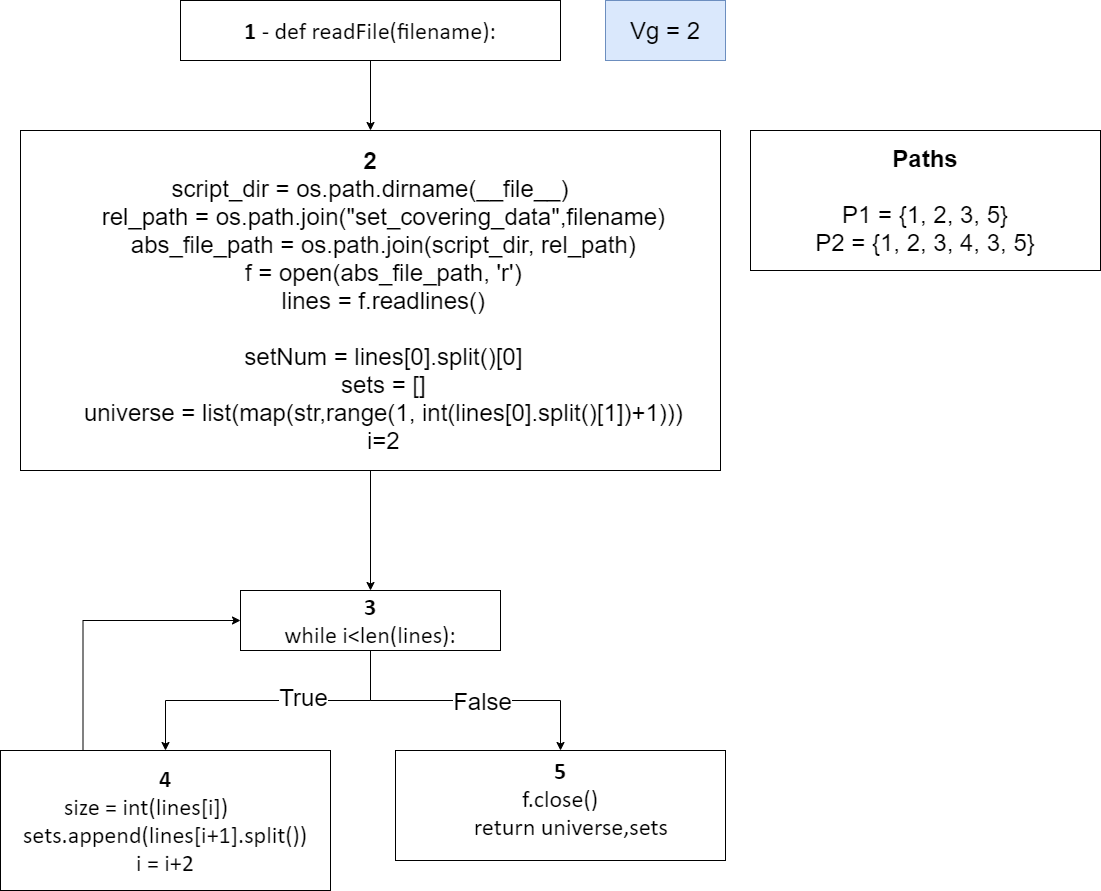

The diagram above was exported from draw.io. Its source (the exported page's mxGraphModel, read from the mxfile embedded in the PNG):
<mxGraphModel dx="852" dy="494" grid="1" gridSize="10" guides="1" tooltips="1" connect="1" arrows="1" fold="1" page="1" pageScale="1" pageWidth="827" pageHeight="1169" math="0" shadow="0">
  <root>
    <mxCell id="0" />
    <mxCell id="1" parent="0" />
    <mxCell id="FRKGlwHO5bxEFx_OvHHs-7" style="edgeStyle=orthogonalEdgeStyle;rounded=0;orthogonalLoop=1;jettySize=auto;html=1;exitX=0.5;exitY=1;exitDx=0;exitDy=0;" parent="1" source="FRKGlwHO5bxEFx_OvHHs-1" target="FRKGlwHO5bxEFx_OvHHs-6" edge="1">
      <mxGeometry relative="1" as="geometry" />
    </mxCell>
    <mxCell id="FRKGlwHO5bxEFx_OvHHs-1" value="&lt;p style=&quot;margin-top: 0pt ; margin-bottom: 0pt ; margin-left: 0in ; text-align: left ; direction: ltr ; unicode-bidi: embed ; word-break: normal&quot;&gt;&lt;span style=&quot;font-size: 18pt ; font-family: &amp;#34;calibri&amp;#34; ; font-weight: bold&quot;&gt;1&lt;/span&gt;&lt;span style=&quot;font-size: 18pt ; font-family: &amp;#34;calibri&amp;#34;&quot;&gt; - def&amp;nbsp;&lt;/span&gt;&lt;span style=&quot;font-family: &amp;#34;calibri&amp;#34; ; font-size: 24px&quot;&gt;readFile(filename):&lt;/span&gt;&lt;/p&gt;" style="rounded=0;whiteSpace=wrap;html=1;" parent="1" vertex="1">
      <mxGeometry x="270" y="90" width="380" height="60" as="geometry" />
    </mxCell>
    <mxCell id="IAGQ80aIBTGVb0uLAiTu-3" style="edgeStyle=orthogonalEdgeStyle;rounded=0;orthogonalLoop=1;jettySize=auto;html=1;exitX=0.5;exitY=1;exitDx=0;exitDy=0;entryX=0.5;entryY=0;entryDx=0;entryDy=0;" parent="1" source="FRKGlwHO5bxEFx_OvHHs-6" target="IAGQ80aIBTGVb0uLAiTu-1" edge="1">
      <mxGeometry relative="1" as="geometry" />
    </mxCell>
    <mxCell id="FRKGlwHO5bxEFx_OvHHs-6" value="&lt;div style=&quot;font-size: 24px&quot;&gt;&lt;font style=&quot;font-size: 24px&quot;&gt;&lt;b&gt;2&lt;/b&gt;&lt;/font&gt;&lt;/div&gt;&lt;div style=&quot;font-size: 24px&quot;&gt;&lt;div&gt;script_dir = os.path.dirname(__file__)&lt;/div&gt;&lt;div&gt;&amp;nbsp; &amp;nbsp; rel_path = os.path.join(&quot;set_covering_data&quot;,filename)&lt;/div&gt;&lt;div&gt;&amp;nbsp; &amp;nbsp; abs_file_path = os.path.join(script_dir, rel_path)&lt;/div&gt;&lt;div&gt;&amp;nbsp; &amp;nbsp; f = open(abs_file_path, 'r')&lt;/div&gt;&lt;div&gt;&amp;nbsp; &amp;nbsp; lines = f.readlines()&lt;/div&gt;&lt;div&gt;&amp;nbsp; &amp;nbsp;&amp;nbsp;&lt;/div&gt;&lt;div&gt;&amp;nbsp; &amp;nbsp; setNum = lines[0].split()[0]&lt;/div&gt;&lt;div&gt;&amp;nbsp; &amp;nbsp; sets = []&lt;/div&gt;&lt;div&gt;&amp;nbsp; &amp;nbsp; universe = list(map(str,range(1, int(lines[0].split()[1])+1)))&lt;/div&gt;&lt;div&gt;&amp;nbsp; &amp;nbsp; i=2&lt;/div&gt;&lt;/div&gt;" style="rounded=0;whiteSpace=wrap;html=1;align=center;" parent="1" vertex="1">
      <mxGeometry x="110" y="220" width="700" height="340" as="geometry" />
    </mxCell>
    <mxCell id="IAGQ80aIBTGVb0uLAiTu-6" style="edgeStyle=orthogonalEdgeStyle;rounded=0;orthogonalLoop=1;jettySize=auto;html=1;" parent="1" source="IAGQ80aIBTGVb0uLAiTu-1" target="IAGQ80aIBTGVb0uLAiTu-4" edge="1">
      <mxGeometry relative="1" as="geometry" />
    </mxCell>
    <mxCell id="IAGQ80aIBTGVb0uLAiTu-7" value="True" style="text;html=1;resizable=0;points=[];align=center;verticalAlign=middle;labelBackgroundColor=#ffffff;fontSize=24;" parent="IAGQ80aIBTGVb0uLAiTu-6" vertex="1" connectable="0">
      <mxGeometry x="-0.2246" y="-4" relative="1" as="geometry">
        <mxPoint as="offset" />
      </mxGeometry>
    </mxCell>
    <mxCell id="IAGQ80aIBTGVb0uLAiTu-10" style="edgeStyle=orthogonalEdgeStyle;rounded=0;orthogonalLoop=1;jettySize=auto;html=1;exitX=0.5;exitY=1;exitDx=0;exitDy=0;entryX=0.5;entryY=0;entryDx=0;entryDy=0;fontSize=24;" parent="1" source="IAGQ80aIBTGVb0uLAiTu-1" target="IAGQ80aIBTGVb0uLAiTu-9" edge="1">
      <mxGeometry relative="1" as="geometry" />
    </mxCell>
    <mxCell id="IAGQ80aIBTGVb0uLAiTu-11" value="False" style="text;html=1;resizable=0;points=[];align=center;verticalAlign=middle;labelBackgroundColor=#ffffff;fontSize=24;" parent="IAGQ80aIBTGVb0uLAiTu-10" vertex="1" connectable="0">
      <mxGeometry x="0.1133" relative="1" as="geometry">
        <mxPoint as="offset" />
      </mxGeometry>
    </mxCell>
    <mxCell id="IAGQ80aIBTGVb0uLAiTu-1" value="&lt;p style=&quot;margin-top: 0pt ; margin-bottom: 0pt ; margin-left: 0in ; direction: ltr ; unicode-bidi: embed ; word-break: normal&quot;&gt;&lt;span style=&quot;font-size: 18pt ; font-family: &amp;#34;calibri&amp;#34;&quot;&gt;&lt;b&gt;3&lt;/b&gt;&lt;/span&gt;&lt;/p&gt;&lt;p style=&quot;margin-top: 0pt ; margin-bottom: 0pt ; margin-left: 0in ; direction: ltr ; unicode-bidi: embed ; word-break: normal&quot;&gt;&lt;span style=&quot;font-family: &amp;#34;calibri&amp;#34; ; font-size: 24px&quot;&gt;while i&amp;lt;len(lines):&lt;/span&gt;&lt;/p&gt;" style="rounded=0;whiteSpace=wrap;html=1;align=center;" parent="1" vertex="1">
      <mxGeometry x="330" y="680" width="260" height="60" as="geometry" />
    </mxCell>
    <mxCell id="IAGQ80aIBTGVb0uLAiTu-8" style="edgeStyle=orthogonalEdgeStyle;rounded=0;orthogonalLoop=1;jettySize=auto;html=1;exitX=0.25;exitY=0;exitDx=0;exitDy=0;entryX=0;entryY=0.5;entryDx=0;entryDy=0;fontSize=24;" parent="1" source="IAGQ80aIBTGVb0uLAiTu-4" target="IAGQ80aIBTGVb0uLAiTu-1" edge="1">
      <mxGeometry relative="1" as="geometry" />
    </mxCell>
    <mxCell id="IAGQ80aIBTGVb0uLAiTu-4" value="&lt;p style=&quot;margin-top: 0pt ; margin-bottom: 0pt ; margin-left: 0in ; direction: ltr ; unicode-bidi: embed ; word-break: normal&quot;&gt;&lt;span style=&quot;font-size: 18pt ; font-family: &amp;#34;calibri&amp;#34;&quot;&gt;&lt;b&gt;4&lt;/b&gt;&lt;/span&gt;&lt;/p&gt;&lt;p style=&quot;margin-top: 0pt ; margin-bottom: 0pt ; margin-left: 0in ; direction: ltr ; unicode-bidi: embed ; word-break: normal&quot;&gt;&lt;font face=&quot;calibri&quot;&gt;&lt;span style=&quot;font-size: 24px&quot;&gt;size = int(lines[i])&lt;/span&gt;&lt;/font&gt;&lt;span style=&quot;font-size: 24px ; font-family: &amp;#34;calibri&amp;#34;&quot;&gt;&amp;nbsp; &amp;nbsp; &amp;nbsp; &amp;nbsp; sets.append(lines[i+1].split())&lt;/span&gt;&lt;/p&gt;&lt;p style=&quot;margin-top: 0pt ; margin-bottom: 0pt ; margin-left: 0in ; direction: ltr ; unicode-bidi: embed ; word-break: normal&quot;&gt;&lt;font face=&quot;calibri&quot;&gt;&lt;span style=&quot;font-size: 24px&quot;&gt;i = i+2&lt;/span&gt;&lt;/font&gt;&lt;/p&gt;" style="rounded=0;whiteSpace=wrap;html=1;align=center;" parent="1" vertex="1">
      <mxGeometry x="90" y="840" width="330" height="140" as="geometry" />
    </mxCell>
    <mxCell id="IAGQ80aIBTGVb0uLAiTu-9" value="&lt;p style=&quot;margin-top: 0pt ; margin-bottom: 0pt ; margin-left: 0in ; direction: ltr ; unicode-bidi: embed ; word-break: normal&quot;&gt;&lt;font face=&quot;calibri&quot;&gt;&lt;span style=&quot;font-size: 24px&quot;&gt;&lt;b&gt;5&lt;/b&gt;&lt;/span&gt;&lt;/font&gt;&lt;/p&gt;&lt;p style=&quot;margin-top: 0pt ; margin-bottom: 0pt ; margin-left: 0in ; direction: ltr ; unicode-bidi: embed ; word-break: normal&quot;&gt;&lt;font face=&quot;calibri&quot;&gt;&lt;span style=&quot;font-size: 24px&quot;&gt;f.close()&lt;/span&gt;&lt;/font&gt;&lt;/p&gt;&lt;p style=&quot;margin-top: 0pt ; margin-bottom: 0pt ; margin-left: 0in ; direction: ltr ; unicode-bidi: embed ; word-break: normal&quot;&gt;&lt;/p&gt;&lt;p style=&quot;margin-top: 0pt ; margin-bottom: 0pt ; margin-left: 0in ; direction: ltr ; unicode-bidi: embed ; word-break: normal&quot;&gt;&lt;font face=&quot;calibri&quot;&gt;&lt;span style=&quot;font-size: 24px&quot;&gt;&amp;nbsp; &amp;nbsp; return universe,sets&lt;/span&gt;&lt;/font&gt;&lt;/p&gt;&lt;p style=&quot;margin-top: 0pt ; margin-bottom: 0pt ; margin-left: 0in ; direction: ltr ; unicode-bidi: embed ; word-break: normal&quot;&gt;&lt;br&gt;&lt;/p&gt;" style="rounded=0;whiteSpace=wrap;html=1;align=center;" parent="1" vertex="1">
      <mxGeometry x="485" y="840" width="330" height="110" as="geometry" />
    </mxCell>
    <mxCell id="Qp6E-3uJ7CFR6lal6xMx-2" value="&lt;p style=&quot;margin-top: 0pt ; margin-bottom: 0pt ; margin-left: 0in ; text-align: left ; direction: ltr ; unicode-bidi: embed ; word-break: normal&quot;&gt;&lt;span style=&quot;font-size: 24px ; text-align: center&quot;&gt;Vg = 2&lt;/span&gt;&lt;br&gt;&lt;/p&gt;" style="rounded=0;whiteSpace=wrap;html=1;fillColor=#dae8fc;strokeColor=#6c8ebf;" parent="1" vertex="1">
      <mxGeometry x="695" y="90" width="120" height="60" as="geometry" />
    </mxCell>
    <mxCell id="Qp6E-3uJ7CFR6lal6xMx-3" value="&lt;div style=&quot;font-size: 24px&quot;&gt;&lt;div&gt;&lt;b&gt;Paths&lt;/b&gt;&lt;/div&gt;&lt;div&gt;&lt;b&gt;&lt;br&gt;&lt;/b&gt;&lt;/div&gt;&lt;div&gt;P1 = {1, 2, 3, 5}&lt;/div&gt;&lt;div&gt;P2 = {1, 2, 3, 4, 3, 5&lt;span&gt;}&lt;/span&gt;&lt;/div&gt;&lt;/div&gt;" style="rounded=0;whiteSpace=wrap;html=1;align=center;" parent="1" vertex="1">
      <mxGeometry x="840" y="220" width="350" height="140" as="geometry" />
    </mxCell>
  </root>
</mxGraphModel>